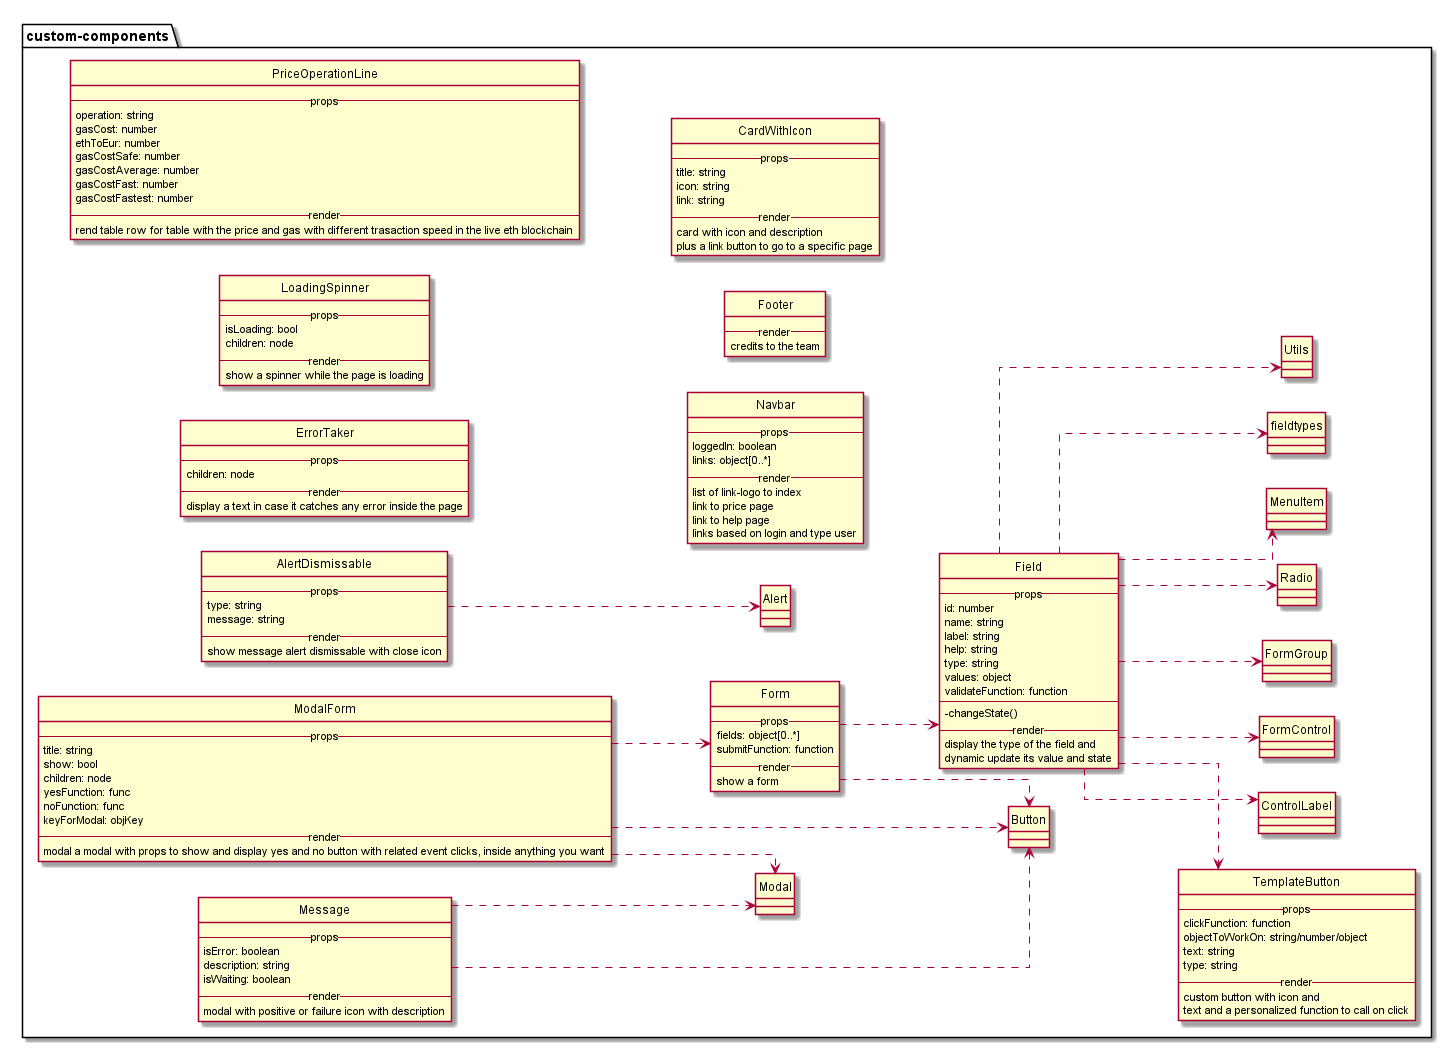

The diagram above was rendered by PlantUML. Its source (embedded in the PNG):
@startuml

hide circle

skinparam classAttributeIconSize 0

skinparam linetype ortho

skinparam hide circle

left to right direction



package custom-components as CustomComponents {


class AlertDismissable{
    --props--
       type: string
       message: string
    --render--
    show message alert dismissable with close icon
}

AlertDismissable ..> Alert


class ErrorTaker{
    --props--
       children: node
    --render--
    display a text in case it catches any error inside the page
}


class LoadingSpinner{
    --props--
       isLoading: bool
       children: node
    --render--
    show a spinner while the page is loading
}


class ModalForm{
    --props--
       title: string
       show: bool
	   children: node
	   yesFunction: func
	   noFunction: func
	   keyForModal: objKey
    --render--
    modal a modal with props to show and display yes and no button with related event clicks, inside anything you want
}
ModalForm ..> Button
ModalForm ..> Modal
ModalForm ..> Form


class PriceOperationLine{
    --props--
       operation: string
       gasCost: number
	   ethToEur: number
       gasCostSafe: number
       gasCostAverage: number
       gasCostFast: number
       gasCostFastest: number
    --render--
    rend table row for table with the price and gas with different trasaction speed in the live eth blockchain
}

class TemplateButton{
    --props--
        clickFunction: function
        objectToWorkOn: string/number/object
        text: string
        type: string
    --render--
        custom button with icon and
         text and a personalized function to call on click
}

class Navbar{
  --props--
    loggedIn: boolean
    links: object[0..*]
  --render--
    list of link-logo to index
    link to price page
    link to help page
    links based on login and type user
}


class Field{
    --props--
        id: number
        name: string
        label: string
        help: string
        type: string
        values: object
        validateFunction: function
    ----
        - changeState()
    --render--
        display the type of the field and
        dynamic update its value and state
}
Field ..> ControlLabel
Field ..> FormControl
Field ..> FormGroup
Field ..> Radio
Field ..> MenuItem
Field ..> TemplateButton
Field ..> fieldtypes
Field ..> Utils

class Form{
    --props--
        fields: object[0..*]
        submitFunction: function
    --render--
        show a form
}
Form ..> Button
Form ..> Field

class Footer{
  --render--
    credits to the team
}


class CardWithIcon{
    --props--
        title: string
        icon: string
        link: string
    --render--
        card with icon and description
        plus a link button to go to a specific page
}

class Message {
    --props--
       isError: boolean
       description: string
	   isWaiting: boolean
    --render--
    modal with positive or failure icon with description
}

Message ..> Modal
Message ..> Button

}

@enduml